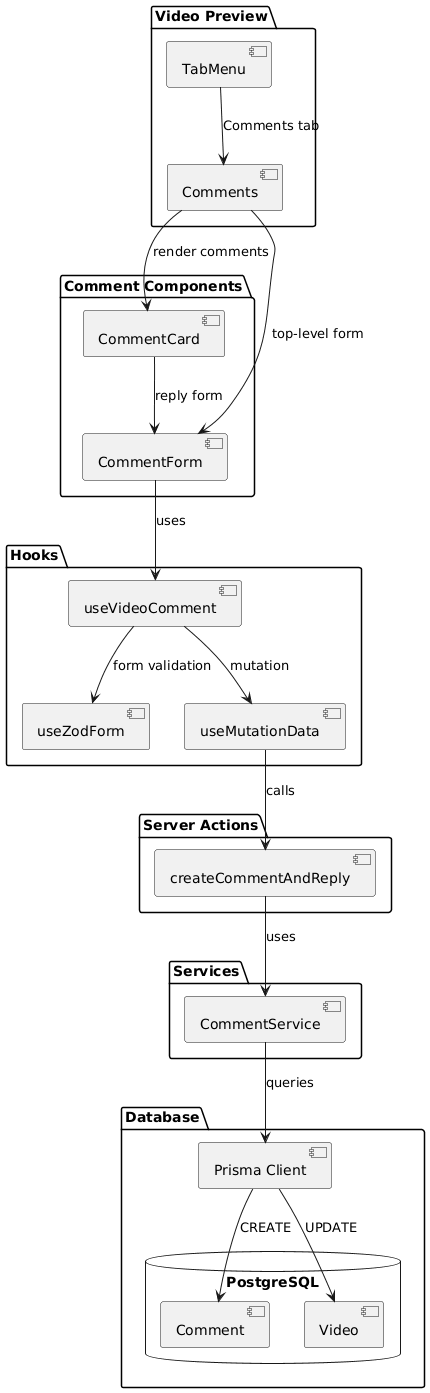

The diagram above was rendered by PlantUML. Its source (embedded in the PNG):
@startuml
package "Video Preview" {
  [TabMenu] as TM
  [Comments] as CMT
}

package "Comment Components" {
  [CommentForm] as CF
  [CommentCard] as CC
}

package "Hooks" {
  [useVideoComment] as UVC
  [useZodForm] as UZF
  [useMutationData] as UMD
}

package "Server Actions" {
  [createCommentAndReply] as CCA
}

package "Services" {
  [CommentService] as CS
}

package "Database" {
  [Prisma Client] as PC
  database "PostgreSQL" {
    [Comment] as CT
    [Video] as VT
  }
}

TM --> CMT : Comments tab
CMT --> CF : top-level form
CMT --> CC : render comments

CC --> CF : reply form

CF --> UVC : uses
UVC --> UZF : form validation
UVC --> UMD : mutation

UMD --> CCA : calls
CCA --> CS : uses

CS --> PC : queries
PC --> CT : CREATE
PC --> VT : UPDATE
@enduml